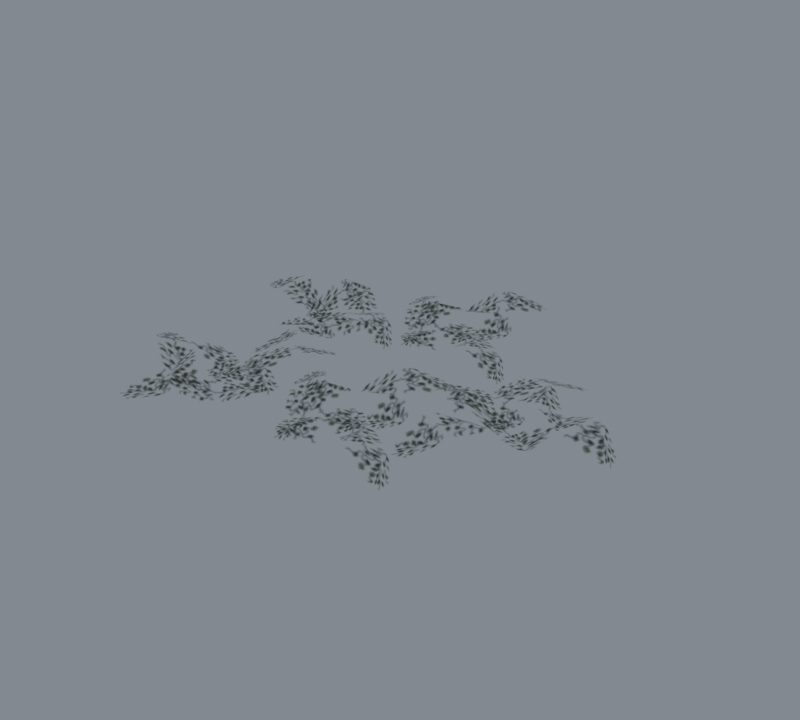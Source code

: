 # Source: import.blend  (saved by Blender 5.2.45; exported with 4.5.12 LTS)
import bpy
from mathutils import Matrix  # noqa: F401  (used for matrix-valued properties, if any)

bpy.ops.wm.read_factory_settings(use_empty=True)
scene = bpy.context.scene
scene.name = 'Beer01'

# ---- collections
col_collection = bpy.data.collections.new('Collection'); scene.collection.children.link(col_collection)

# ---- images (referenced by path relative to the original .blend; pixels are not part of the script)
import os
ASSET_DIR = os.environ.get("B2B_ASSET_DIR", "")  # directory of the original .blend (textures are referenced by path, not embedded)
HERE = os.path.dirname(os.path.abspath(__file__))  # packed textures are extracted next to this script under _unpacked/

def load_image(name, relpath, width, height, colorspace="sRGB"):
    """Load a texture the original file referenced (path relative to the .blend, or extracted next to this script)."""
    p = next((c for c in (os.path.join(HERE, relpath), os.path.join(ASSET_DIR, relpath)) if relpath and os.path.exists(c)), "")
    if p:
        img = bpy.data.images.load(p, check_existing=True)
        img.name = name
    else:  # same state as the original file: an image datablock whose file is absent (Cycles renders it pink)
        img = bpy.data.images.new(name, width, height)
        img.source = "FILE"
        img.filepath = "//" + (relpath or name)
    img.colorspace_settings.name = colorspace
    return img
img_tree_08_tga = load_image('tree_08.tga', '_unpacked/tree_08.a8b62638.tga', 32, 32, 'sRGB')

# ---- materials (node trees are filled in below, after node groups)
mat_tree_08_tga = bpy.data.materials.new('tree_08.tga')
mat_tree_08_tga.diffuse_color = (0.8978, 0.5836, 0.9117, 1.0)

# ---- material node trees
mat_tree_08_tga.use_nodes = True; mat_tree_08_tga.node_tree.nodes.clear()
_N = mat_tree_08_tga.node_tree.nodes; _L = mat_tree_08_tga.node_tree.links
n0 = _N.new('ShaderNodeBsdfPrincipled'); n0.name = 'Principled BSDF'; n0.location = (-200, 100)
n0.inputs[10].default_value = 0.005
n1 = _N.new('ShaderNodeOutputMaterial'); n1.name = 'Material Output'; n1.location = (200, 100)
n2 = _N.new('ShaderNodeTexImage'); n2.name = 'Image Texture'; n2.location = (-600, 100)
n2.image = img_tree_08_tga
_L.new(n0.outputs[0], n1.inputs[0])
_L.new(n2.outputs[0], n0.inputs[0])
_L.new(n2.outputs[1], n0.inputs[4])
n1.is_active_output = True

# ---- world
world_world = bpy.data.worlds.new('World'); scene.world = world_world
world_world.use_nodes = True; world_world.node_tree.nodes.clear()
_N = world_world.node_tree.nodes; _L = world_world.node_tree.links
n0 = _N.new('ShaderNodeOutputWorld'); n0.name = 'World Output'; n0.location = (200, 100)
n1 = _N.new('ShaderNodeBackground'); n1.name = 'Background'; n1.location = (-200, 100)
n1.inputs[0].default_value = (0.32, 0.36, 0.4, 1.0)
n1.inputs[1].default_value = 0.7
_L.new(n1.outputs[0], n0.inputs[0])
n0.is_active_output = True
world_world.color = (0.05088, 0.05088, 0.05088)
world_world.sun_shadow_jitter_overblur = 0.0

# ---- meshes
me_grass01 = bpy.data.meshes.new('Grass01')
me_grass01.from_pydata([(-46.32, 74.65, 2.673), (-14.8, 99.36, 7.264), (-39.77, 134.6, 24.15), (-66.18, 102.9, 14.4), (-71.11, 163.8, 7.084), (-88.05, 152.2, 2.439), (-23.04, 40.43, 14.66), (12.22, 61.29, 3.041), (-30.9, 152.1, 3.041), (-5.198, 130.5, 20.46), (18.25, 157.3, 12.75), (-7.647, 190.5, 24.15), (43.71, 205.0, 2.872), (31.51, 215.5, 6.65), (-64.75, 129.7, 14.4), (-30.88, 102.2, 3.5), (28.26, 111.4, 8.094), (8.955, 83.85, -0.5449), (44.63, 51.6, 24.15), (69.49, 85.42, 14.66), (88.41, 36.28, 6.887), (98.58, 51.38, 2.636), (-0.4505, 131.4, 6.713), (-26.39, 95.7, 9.437), (31.39, 108.1, 2.775), (3.671, 121.5, 0.5637), (-10.43, 91.51, 11.84), (9.169, 58.64, 28.38), (-27.26, 44.18, 12.17), (-2.141, 32.47, 12.17), (47.4, 142.1, 3.5), (10.51, 164.8, 21.99), (91.48, 33.56, 2.673), (123.5, 9.52, 7.264), (151.1, 42.76, 24.15), (113.6, 60.05, 14.4), (171.2, 80.59, 7.084), (155.6, 93.95, 2.439), (64.45, 2.227, 14.66), (93.72, -26.43, 3.041), (170.3, 38.72, 3.041), (156.1, 8.311, 20.46), (188.1, -7.404, 12.75), (213.4, 26.21, 24.15), (240.7, -19.66, 2.872), (247.7, -5.152, 6.65), (139.9, 65.61, 14.4), (122.1, 25.77, 3.5), (146.2, -28.98, 8.094), (114.7, -17.44, -0.5449), (92.75, -60.25, 24.15), (131.9, -75.51, 14.66), (89.28, -106.5, 6.887), (106.5, -112.4, 2.636), (158.2, 3.953, 6.713), (117.0, 19.76, 9.437), (143.9, -32.84, 2.775), (149.7, -2.593, 0.5637), (117.1, 3.265, 11.84), (90.37, -24.18, 28.38), (66.98, 7.266, 12.17), (62.16, -20.03, 12.17), (180.9, -39.51, 3.5), (193.2, 1.998, 21.99), (-74.99, -145.3, 2.673), (-102.4, -116.0, 7.264), (-135.3, -144.0, 24.15), (-101.4, -167.5, 14.4), (-161.6, -177.7, 7.084), (-148.6, -193.6, 2.439), (-42.93, -119.1, 14.66), (-66.78, -85.79, 3.041), (-153.5, -136.7, 3.041), (-134.3, -109.2, 20.46), (-163.0, -88.15, 12.75), (-193.8, -116.8, 24.15), (-212.7, -66.95, 2.872), (-222.1, -80.02, 6.65), (-128.2, -168.4, 14.4), (-103.8, -132.3, 3.5), (-118.1, -74.17, 8.094), (-88.98, -91.01, -0.5449), (-59.95, -52.66, 24.15), (-95.82, -30.84, 14.66), (-48.51, -7.713, 6.887), (-64.44, 1.108, 2.636), (-135.5, -104.5, 6.713), (-97.69, -127.2, 9.437), (-115.1, -70.77, 2.775), (-126.0, -99.55, 0.5637), (-94.92, -111.0, 11.84), (-63.88, -88.6, 28.38), (-46.3, -123.6, 12.17), (-36.82, -97.58, 12.17), (-150.3, -57.78, 3.5), (-169.7, -96.51, 21.99), (-16.73, -123.2, 2.673), (14.79, -98.49, 7.264), (-10.18, -63.24, 24.15), (-36.59, -95.0, 14.4), (-41.52, -34.06, 7.084), (-58.46, -45.61, 2.439), (6.546, -157.4, 14.66), (41.81, -136.6, 3.041), (-1.312, -45.73, 3.041), (24.39, -67.31, 20.46), (47.84, -40.51, 12.75), (21.94, -7.303, 24.15), (73.29, 7.122, 2.872), (61.1, 17.65, 6.65), (-35.16, -68.18, 14.4), (-1.29, -95.68, 3.5), (57.85, -86.5, 8.094), (38.54, -114.0, -0.5449), (74.22, -146.3, 24.15), (99.08, -112.4, 14.66), (118.0, -161.6, 6.887), (128.2, -146.5, 2.636), (29.14, -66.43, 6.713), (3.202, -102.2, 9.437), (60.98, -89.76, 2.775), (33.26, -76.34, 0.5637), (19.16, -106.3, 11.84), (38.76, -139.2, 28.38), (2.333, -153.7, 12.17), (27.45, -165.4, 12.17), (76.99, -55.77, 3.5), (40.1, -33.08, 21.99), (-91.17, 99.86, 2.673), (-112.3, 65.86, 7.264), (-76.82, 41.28, 24.15), (-62.86, 80.16, 14.4), (-37.38, 24.58, 7.084), (-25.42, 41.23, 2.439), (-124.7, 124.1, 14.66), (-150.7, 92.4, 3.041), (-79.16, 21.8, 3.041), (-110.7, 33.28, 20.46), (-123.6, 0.0798, 12.75), (-87.87, -22.27, 24.15), (-131.2, -53.39, 2.872), (-116.1, -59.11, 6.65), (-55.03, 54.46, 14.4), (-96.27, 68.72, 3.5), (-148.7, 39.87, 8.094), (-140.0, 72.31, -0.5449), (-184.5, 90.42, 24.15), (-196.3, 50.13, 14.66), (-230.9, 89.84, 6.887), (-235.3, 72.17, 2.636), (-114.9, 30.83, 6.713), (-102.7, 73.27, 9.437), (-152.8, 41.87, 2.775), (-122.1, 38.73, 0.5637), (-119.1, 71.75, 11.84), (-148.8, 95.93, 28.38), (-119.5, 122.0, 12.17), (-147.1, 124.4, 12.17), (-156.2, 4.451, 3.5), (-113.7, -4.258, 21.99)], [], [(0, 1, 2), (2, 3, 0), (3, 2, 4), (4, 5, 3), (6, 7, 1), (1, 0, 6), (8, 9, 10), (10, 11, 8), (11, 10, 12), (12, 13, 11), (14, 15, 9), (9, 8, 14), (16, 17, 18), (18, 19, 16), (19, 18, 20), (20, 21, 19), (22, 23, 17), (17, 16, 22), (24, 25, 26), (26, 27, 24), (27, 26, 28), (28, 29, 27), (30, 31, 25), (25, 24, 30), (32, 33, 34), (34, 35, 32), (35, 34, 36), (36, 37, 35), (38, 39, 33), (33, 32, 38), (40, 41, 42), (42, 43, 40), (43, 42, 44), (44, 45, 43), (46, 47, 41), (41, 40, 46), (48, 49, 50), (50, 51, 48), (51, 50, 52), (52, 53, 51), (54, 55, 49), (49, 48, 54), (56, 57, 58), (58, 59, 56), (59, 58, 60), (60, 61, 59), (62, 63, 57), (57, 56, 62), (64, 65, 66), (66, 67, 64), (67, 66, 68), (68, 69, 67), (70, 71, 65), (65, 64, 70), (72, 73, 74), (74, 75, 72), (75, 74, 76), (76, 77, 75), (78, 79, 73), (73, 72, 78), (80, 81, 82), (82, 83, 80), (83, 82, 84), (84, 85, 83), (86, 87, 81), (81, 80, 86), (88, 89, 90), (90, 91, 88), (91, 90, 92), (92, 93, 91), (94, 95, 89), (89, 88, 94), (96, 97, 98), (98, 99, 96), (99, 98, 100), (100, 101, 99), (102, 103, 97), (97, 96, 102), (104, 105, 106), (106, 107, 104), (107, 106, 108), (108, 109, 107), (110, 111, 105), (105, 104, 110), (112, 113, 114), (114, 115, 112), (115, 114, 116), (116, 117, 115), (118, 119, 113), (113, 112, 118), (120, 121, 122), (122, 123, 120), (123, 122, 124), (124, 125, 123), (126, 127, 121), (121, 120, 126), (128, 129, 130), (130, 131, 128), (131, 130, 132), (132, 133, 131), (134, 135, 129), (129, 128, 134), (136, 137, 138), (138, 139, 136), (139, 138, 140), (140, 141, 139), (142, 143, 137), (137, 136, 142), (144, 145, 146), (146, 147, 144), (147, 146, 148), (148, 149, 147), (150, 151, 145), (145, 144, 150), (152, 153, 154), (154, 155, 152), (155, 154, 156), (156, 157, 155), (158, 159, 153), (153, 152, 158)])
me_grass01.polygons.foreach_set('use_smooth', [True] * 120)
_uv = me_grass01.uv_layers.new(name='Float2')
_uv.uv.foreach_set('vector', [0.0, 0.0, 1.0, 0.0, 1.0, 1.0, 1.0, 1.0, 0.0, 1.0, 0.0, 0.0, 0.0, 0.0, 1.0, 0.0, 1.0, 1.0, 1.0, 1.0, 0.0, 1.0, 0.0, 0.0, 0.0, 0.0, 1.0, 0.0, 1.0, 1.0, 1.0, 1.0, 0.0, 1.0, 0.0, 0.0, 0.0, 0.0, 1.0, 0.0, 1.0, 1.0, 1.0, 1.0, 0.0, 1.0, 0.0, 0.0, 0.0, 0.0, 1.0, 0.0, 1.0, 1.0, 1.0, 1.0, 0.0, 1.0, 0.0, 0.0, 0.0, 0.0, 1.0, 0.0, 1.0, 1.0, 1.0, 1.0, 0.0, 1.0, 0.0, 0.0, 0.0, 0.0, 1.0, 0.0, 1.0, 1.0, 1.0, 1.0, 0.0, 1.0, 0.0, 0.0, 0.0, 0.0, 1.0, 0.0, 1.0, 1.0, 1.0, 1.0, 0.0, 1.0, 0.0, 0.0, 0.0, 0.0, 1.0, 0.0, 1.0, 1.0, 1.0, 1.0, 0.0, 1.0, 0.0, 0.0, 0.0, 0.0, 1.0, 0.0, 1.0, 1.0, 1.0, 1.0, 0.0, 1.0, 0.0, 0.0, 0.0, 0.0, 1.0, 0.0, 1.0, 1.0, 1.0, 1.0, 0.0, 1.0, 0.0, 0.0, 0.0, 0.0, 1.0, 0.0, 1.0, 1.0, 1.0, 1.0, 0.0, 1.0, 0.0, 0.0, 0.0, 0.0, 1.0, 0.0, 1.0, 1.0, 1.0, 1.0, 0.0, 1.0, 0.0, 0.0, 0.0, 0.0, 1.0, 0.0, 1.0, 1.0, 1.0, 1.0, 0.0, 1.0, 0.0, 0.0, 0.0, 0.0, 1.0, 0.0, 1.0, 1.0, 1.0, 1.0, 0.0, 1.0, 0.0, 0.0, 0.0, 0.0, 1.0, 0.0, 1.0, 1.0, 1.0, 1.0, 0.0, 1.0, 0.0, 0.0, 0.0, 0.0, 1.0, 0.0, 1.0, 1.0, 1.0, 1.0, 0.0, 1.0, 0.0, 0.0, 0.0, 0.0, 1.0, 0.0, 1.0, 1.0, 1.0, 1.0, 0.0, 1.0, 0.0, 0.0, 0.0, 0.0, 1.0, 0.0, 1.0, 1.0, 1.0, 1.0, 0.0, 1.0, 0.0, 0.0, 0.0, 0.0, 1.0, 0.0, 1.0, 1.0, 1.0, 1.0, 0.0, 1.0, 0.0, 0.0, 0.0, 0.0, 1.0, 0.0, 1.0, 1.0, 1.0, 1.0, 0.0, 1.0, 0.0, 0.0, 0.0, 0.0, 1.0, 0.0, 1.0, 1.0, 1.0, 1.0, 0.0, 1.0, 0.0, 0.0, 0.0, 0.0, 1.0, 0.0, 1.0, 1.0, 1.0, 1.0, 0.0, 1.0, 0.0, 0.0, 0.0, 0.0, 1.0, 0.0, 1.0, 1.0, 1.0, 1.0, 0.0, 1.0, 0.0, 0.0, 0.0, 0.0, 1.0, 0.0, 1.0, 1.0, 1.0, 1.0, 0.0, 1.0, 0.0, 0.0, 0.0, 0.0, 1.0, 0.0, 1.0, 1.0, 1.0, 1.0, 0.0, 1.0, 0.0, 0.0, 0.0, 0.0, 1.0, 0.0, 1.0, 1.0, 1.0, 1.0, 0.0, 1.0, 0.0, 0.0, 0.0, 0.0, 1.0, 0.0, 1.0, 1.0, 1.0, 1.0, 0.0, 1.0, 0.0, 0.0, 0.0, 0.0, 1.0, 0.0, 1.0, 1.0, 1.0, 1.0, 0.0, 1.0, 0.0, 0.0, 0.0, 0.0, 1.0, 0.0, 1.0, 1.0, 1.0, 1.0, 0.0, 1.0, 0.0, 0.0, 0.0, 0.0, 1.0, 0.0, 1.0, 1.0, 1.0, 1.0, 0.0, 1.0, 0.0, 0.0, 0.0, 0.0, 1.0, 0.0, 1.0, 1.0, 1.0, 1.0, 0.0, 1.0, 0.0, 0.0, 0.0, 0.0, 1.0, 0.0, 1.0, 1.0, 1.0, 1.0, 0.0, 1.0, 0.0, 0.0, 0.0, 0.0, 1.0, 0.0, 1.0, 1.0, 1.0, 1.0, 0.0, 1.0, 0.0, 0.0, 0.0, 0.0, 1.0, 0.0, 1.0, 1.0, 1.0, 1.0, 0.0, 1.0, 0.0, 0.0, 0.0, 0.0, 1.0, 0.0, 1.0, 1.0, 1.0, 1.0, 0.0, 1.0, 0.0, 0.0, 0.0, 0.0, 1.0, 0.0, 1.0, 1.0, 1.0, 1.0, 0.0, 1.0, 0.0, 0.0, 0.0, 0.0, 1.0, 0.0, 1.0, 1.0, 1.0, 1.0, 0.0, 1.0, 0.0, 0.0, 0.0, 0.0, 1.0, 0.0, 1.0, 1.0, 1.0, 1.0, 0.0, 1.0, 0.0, 0.0, 0.0, 0.0, 1.0, 0.0, 1.0, 1.0, 1.0, 1.0, 0.0, 1.0, 0.0, 0.0, 0.0, 0.0, 1.0, 0.0, 1.0, 1.0, 1.0, 1.0, 0.0, 1.0, 0.0, 0.0, 0.0, 0.0, 1.0, 0.0, 1.0, 1.0, 1.0, 1.0, 0.0, 1.0, 0.0, 0.0, 0.0, 0.0, 1.0, 0.0, 1.0, 1.0, 1.0, 1.0, 0.0, 1.0, 0.0, 0.0, 0.0, 0.0, 1.0, 0.0, 1.0, 1.0, 1.0, 1.0, 0.0, 1.0, 0.0, 0.0, 0.0, 0.0, 1.0, 0.0, 1.0, 1.0, 1.0, 1.0, 0.0, 1.0, 0.0, 0.0, 0.0, 0.0, 1.0, 0.0, 1.0, 1.0, 1.0, 1.0, 0.0, 1.0, 0.0, 0.0, 0.0, 0.0, 1.0, 0.0, 1.0, 1.0, 1.0, 1.0, 0.0, 1.0, 0.0, 0.0, 0.0, 0.0, 1.0, 0.0, 1.0, 1.0, 1.0, 1.0, 0.0, 1.0, 0.0, 0.0, 0.0, 0.0, 1.0, 0.0, 1.0, 1.0, 1.0, 1.0, 0.0, 1.0, 0.0, 0.0, 0.0, 0.0, 1.0, 0.0, 1.0, 1.0, 1.0, 1.0, 0.0, 1.0, 0.0, 0.0, 0.0, 0.0, 1.0, 0.0, 1.0, 1.0, 1.0, 1.0, 0.0, 1.0, 0.0, 0.0, 0.0, 0.0, 1.0, 0.0, 1.0, 1.0, 1.0, 1.0, 0.0, 1.0, 0.0, 0.0, 0.0, 0.0, 1.0, 0.0, 1.0, 1.0, 1.0, 1.0, 0.0, 1.0, 0.0, 0.0, 0.0, 0.0, 1.0, 0.0, 1.0, 1.0, 1.0, 1.0, 0.0, 1.0, 0.0, 0.0, 0.0, 0.0, 1.0, 0.0, 1.0, 1.0, 1.0, 1.0, 0.0, 1.0, 0.0, 0.0, 0.0, 0.0, 1.0, 0.0, 1.0, 1.0, 1.0, 1.0, 0.0, 1.0, 0.0, 0.0, 0.0, 0.0, 1.0, 0.0, 1.0, 1.0, 1.0, 1.0, 0.0, 1.0, 0.0, 0.0, 0.0, 0.0, 1.0, 0.0, 1.0, 1.0, 1.0, 1.0, 0.0, 1.0, 0.0, 0.0, 0.0, 0.0, 1.0, 0.0, 1.0, 1.0, 1.0, 1.0, 0.0, 1.0, 0.0, 0.0, 0.0, 0.0, 1.0, 0.0, 1.0, 1.0, 1.0, 1.0, 0.0, 1.0, 0.0, 0.0])
me_grass01.materials.append(mat_tree_08_tga)
me_grass01.update()
me_grass01.normals_split_custom_set([tuple(v) for v in zip(*[iter([-0.02011, -0.1862, 0.9823, 0.0503, -0.03802, 0.998, -0.07714, -0.2166, 0.9732, -0.07714, -0.2166, 0.9732, -0.2351, -0.06315, 0.9699, -0.02011, -0.1862, 0.9823, -0.2351, -0.06315, 0.9699, -0.07714, -0.2166, 0.9732, -0.3712, 0.081, 0.925, -0.3712, 0.081, 0.925, -0.3186, 0.08749, 0.9438, -0.2351, -0.06315, 0.9699, 0.003092, 0.124, 0.9923, 0.2671, 0.08309, 0.9601, 0.0503, -0.03802, 0.998, 0.0503, -0.03802, 0.998, -0.02011, -0.1862, 0.9823, 0.003092, 0.124, 0.9923, -0.1648, 0.2168, 0.9622, -0.1479, 0.204, 0.9677, 0.01262, 0.004789, 0.9999, 0.01262, 0.004789, 0.9999, 0.216, -0.1212, 0.9688, -0.1648, 0.2168, 0.9622, 0.216, -0.1212, 0.9688, 0.01262, 0.004789, 0.9999, 0.3742, 0.03478, 0.9267, 0.3742, 0.03478, 0.9267, 0.361, 0.08489, 0.9287, 0.216, -0.1212, 0.9688, -0.102, 0.05931, 0.993, -0.08373, -0.4545, 0.8868, -0.1479, 0.204, 0.9677, -0.1479, 0.204, 0.9677, -0.1648, 0.2168, 0.9622, -0.102, 0.05931, 0.993, -0.2342, 0.0593, 0.9704, -0.1573, -0.0679, 0.9852, -0.04835, 0.1245, 0.991, -0.04835, 0.1245, 0.991, 0.2592, 0.08772, 0.9618, -0.2342, 0.0593, 0.9704, 0.2592, 0.08772, 0.9618, -0.04835, 0.1245, 0.991, 0.3742, -0.002588, 0.9273, 0.3742, -0.002588, 0.9273, 0.3835, 0.001561, 0.9235, 0.2592, 0.08772, 0.9618, 0.03351, -0.1443, 0.989, 0.2392, -0.1001, 0.9658, -0.1573, -0.0679, 0.9852, -0.1573, -0.0679, 0.9852, -0.2342, 0.0593, 0.9704, 0.03351, -0.1443, 0.989, 0.006103, 0.2676, 0.9635, 0.0574, -0.04489, 0.9973, -0.1261, 0.3257, 0.937, -0.1261, 0.3257, 0.937, -0.2399, 0.06449, 0.9687, 0.006103, 0.2676, 0.9635, -0.2399, 0.06449, 0.9687, -0.1261, 0.3257, 0.937, -0.3523, -0.1484, 0.9241, -0.3523, -0.1484, 0.9241, -0.2089, -0.448, 0.8693, -0.2399, 0.06449, 0.9687, 0.04341, -0.231, 0.972, 0.1568, -0.4582, 0.8749, 0.0574, -0.04489, 0.9973, 0.0574, -0.04489, 0.9973, 0.006103, 0.2676, 0.9635, 0.04341, -0.231, 0.972, -0.1851, -0.02878, 0.9823, -0.02372, -0.0584, 0.998, -0.2292, 0.01841, 0.9732, -0.2292, 0.01841, 0.9732, -0.1218, 0.2108, 0.9699, -0.1851, -0.02878, 0.9823, -0.1218, 0.2108, 0.9699, -0.2292, 0.01841, 0.9732, -0.01789, 0.3795, 0.925, -0.01789, 0.3795, 0.925, 0.002052, 0.3304, 0.9438, -0.1218, 0.2108, 0.9699, 0.1206, 0.02911, 0.9923, 0.1494, -0.2365, 0.9601, -0.02372, -0.0584, 0.998, -0.02372, -0.0584, 0.998, -0.1851, -0.02878, 0.9823, 0.1206, 0.02911, 0.9923, 0.1668, 0.2153, 0.9622, 0.1587, 0.1956, 0.9678, 0.007905, -0.0109, 0.9999, 0.007905, -0.0109, 0.9999, -0.0611, -0.24, 0.9688, 0.1668, 0.2153, 0.9622, -0.0611, -0.24, 0.9688, 0.007905, -0.0109, 0.9999, 0.1305, -0.3524, 0.9267, 0.1305, -0.3524, 0.9267, 0.1754, -0.3267, 0.9287, -0.0611, -0.24, 0.9688, 0.03088, 0.1139, 0.993, -0.4607, -0.03676, 0.8868, 0.1587, 0.1956, 0.9678, 0.1587, 0.1956, 0.9678, 0.1668, 0.2153, 0.9622, 0.03088, 0.1139, 0.993, -0.003437, 0.2416, 0.9704, -0.1063, 0.1343, 0.9852, 0.1077, 0.07898, 0.991, 0.1077, 0.07898, 0.991, 0.1518, -0.2276, 0.9618, -0.003437, 0.2416, 0.9704, 0.1518, -0.2276, 0.9618, 0.1077, 0.07898, 0.991, 0.09434, -0.3621, 0.9273, 0.09434, -0.3621, 0.9273, 0.1008, -0.37, 0.9235, 0.1518, -0.2276, 0.9618, -0.1307, -0.06971, 0.989, -0.03472, -0.257, 0.9658, -0.1063, 0.1343, 0.9852, -0.1063, 0.1343, 0.9852, -0.003437, 0.2416, 0.9704, -0.1307, -0.06971, 0.989, 0.2601, 0.06339, 0.9635, -0.0285, -0.0671, 0.9973, 0.2819, 0.2061, 0.937, 0.2819, 0.2061, 0.937, 0.0002122, 0.2484, 0.9687, 0.2601, 0.06339, 0.9635, 0.0002122, 0.2484, 0.9687, 0.2819, 0.2061, 0.937, -0.2345, 0.3019, 0.9241, -0.2345, 0.3019, 0.9241, -0.4868, 0.08584, 0.8693, 0.0002122, 0.2484, 0.9687, -0.2119, -0.1017, 0.972, -0.402, -0.27, 0.8749, -0.0285, -0.0671, 0.9973, -0.0285, -0.0671, 0.9973, 0.2601, 0.06339, 0.9635, -0.2119, -0.1017, 0.972, 0.1873, -0.003815, 0.9823, 0.03354, 0.05341, 0.998, 0.2225, -0.05791, 0.9732, 0.2225, -0.05791, 0.9732, 0.08342, -0.2287, 0.9699, 0.1873, -0.003815, 0.9823, 0.08342, -0.2287, 0.9699, 0.2225, -0.05791, 0.9732, -0.0483, -0.3769, 0.925, -0.0483, -0.3769, 0.925, -0.05939, -0.325, 0.9438, 0.08342, -0.2287, 0.9699, -0.1238, -0.007675, 0.9923, -0.1061, 0.2589, 0.9601, 0.03354, 0.05341, 0.998, 0.03354, 0.05341, 0.998, 0.1873, -0.003815, 0.9823, -0.1238, -0.007675, 0.9923, -0.2017, -0.1831, 0.9622, -0.1903, -0.1651, 0.9677, -0.005895, 0.01211, 0.9999, -0.005895, 0.01211, 0.9999, 0.1019, 0.2258, 0.9688, -0.2017, -0.1831, 0.9622, 0.1019, 0.2258, 0.9688, -0.005895, 0.01211, 0.9999, -0.0673, 0.3697, 0.9267, -0.0673, 0.3697, 0.9267, -0.116, 0.3522, 0.9287, 0.1019, 0.2258, 0.9688, -0.05019, -0.1068, 0.993, 0.4601, -0.04379, 0.8868, -0.1903, -0.1651, 0.9677, -0.1903, -0.1651, 0.9677, -0.2017, -0.1831, 0.9622, -0.05019, -0.1068, 0.993, -0.03857, -0.2385, 0.9704, 0.0813, -0.1508, 0.9852, -0.1198, -0.05908, 0.991, -0.1198, -0.05908, 0.991, -0.11, 0.2505, 0.9618, -0.03857, -0.2385, 0.9704, -0.11, 0.2505, 0.9618, -0.1198, -0.05908, 0.991, -0.03, 0.373, 0.9274, -0.03, 0.373, 0.9274, -0.03498, 0.3819, 0.9235, -0.11, 0.2505, 0.9618, 0.1408, 0.0459, 0.989, 0.07882, 0.2471, 0.9658, 0.0813, -0.1508, 0.9852, 0.0813, -0.1508, 0.9852, -0.03857, -0.2385, 0.9704, 0.1408, 0.0459, 0.989, -0.2671, -0.0172, 0.9635, 0.03968, 0.0611, 0.9973, -0.3134, -0.154, 0.937, -0.3134, -0.154, 0.937, -0.04341, -0.2446, 0.9687, -0.2671, -0.0172, 0.9635, -0.04341, -0.2446, 0.9687, -0.3134, -0.154, 0.937, 0.1785, -0.338, 0.9241, 0.1785, -0.338, 0.9241, 0.4645, -0.1691, 0.8693, -0.04341, -0.2446, 0.9687, 0.2264, 0.06341, 0.972, 0.4428, 0.1961, 0.8749, 0.03968, 0.0611, 0.9973, 0.03968, 0.0611, 0.9973, -0.2671, -0.0172, 0.9635, 0.2264, 0.06341, 0.972, -0.02011, -0.1862, 0.9823, 0.0503, -0.03802, 0.998, -0.07714, -0.2166, 0.9732, -0.07714, -0.2166, 0.9732, -0.2351, -0.06315, 0.9699, -0.02011, -0.1862, 0.9823, -0.2351, -0.06315, 0.9699, -0.07714, -0.2166, 0.9732, -0.3712, 0.081, 0.925, -0.3712, 0.081, 0.925, -0.3186, 0.08749, 0.9438, -0.2351, -0.06315, 0.9699, 0.003092, 0.124, 0.9923, 0.2671, 0.08309, 0.9601, 0.0503, -0.03802, 0.998, 0.0503, -0.03802, 0.998, -0.02011, -0.1862, 0.9823, 0.003092, 0.124, 0.9923, -0.1648, 0.2168, 0.9622, -0.1479, 0.204, 0.9677, 0.01262, 0.004788, 0.9999, 0.01262, 0.004788, 0.9999, 0.216, -0.1212, 0.9688, -0.1648, 0.2168, 0.9622, 0.216, -0.1212, 0.9688, 0.01262, 0.004788, 0.9999, 0.3742, 0.03478, 0.9267, 0.3742, 0.03478, 0.9267, 0.361, 0.08489, 0.9287, 0.216, -0.1212, 0.9688, -0.102, 0.05931, 0.993, -0.08373, -0.4545, 0.8868, -0.1479, 0.204, 0.9677, -0.1479, 0.204, 0.9677, -0.1648, 0.2168, 0.9622, -0.102, 0.05931, 0.993, -0.2342, 0.0593, 0.9704, -0.1573, -0.0679, 0.9852, -0.04835, 0.1245, 0.991, -0.04835, 0.1245, 0.991, 0.2592, 0.08772, 0.9618, -0.2342, 0.0593, 0.9704, 0.2592, 0.08772, 0.9618, -0.04835, 0.1245, 0.991, 0.3741, -0.002622, 0.9274, 0.3741, -0.002622, 0.9274, 0.3835, 0.001562, 0.9235, 0.2592, 0.08772, 0.9618, 0.03351, -0.1443, 0.989, 0.2392, -0.1001, 0.9658, -0.1573, -0.0679, 0.9852, -0.1573, -0.0679, 0.9852, -0.2342, 0.0593, 0.9704, 0.03351, -0.1443, 0.989, 0.006103, 0.2676, 0.9635, 0.0574, -0.04489, 0.9973, -0.1261, 0.3257, 0.937, -0.1261, 0.3257, 0.937, -0.2399, 0.06449, 0.9687, 0.006103, 0.2676, 0.9635, -0.2399, 0.06449, 0.9687, -0.1261, 0.3257, 0.937, -0.3523, -0.1484, 0.9241, -0.3523, -0.1484, 0.9241, -0.2089, -0.448, 0.8693, -0.2399, 0.06449, 0.9687, 0.04341, -0.231, 0.972, 0.1568, -0.4582, 0.8749, 0.0574, -0.04489, 0.9973, 0.0574, -0.04489, 0.9973, 0.006103, 0.2676, 0.9635, 0.04341, -0.231, 0.972, -0.04479, 0.1819, 0.9823, -0.06032, 0.01854, 0.998, -0.001648, 0.2299, 0.9732, -0.001648, 0.2299, 0.9732, 0.1993, 0.1397, 0.9699, -0.04479, 0.1819, 0.9823, 0.1993, 0.1397, 0.9699, -0.001648, 0.2299, 0.9732, 0.3765, 0.05091, 0.925, 0.3765, 0.05091, 0.925, 0.3293, 0.02675, 0.9438, 0.1993, 0.1397, 0.9699, 0.03951, -0.1176, 0.9923, -0.2226, -0.1694, 0.9601, -0.06032, 0.01854, 0.998, -0.06032, 0.01854, 0.998, -0.04479, 0.1819, 0.9823, 0.03951, -0.1176, 0.9923, 0.2291, -0.1474, 0.9622, 0.2087, -0.1411, 0.9677, -0.01021, -0.008798, 0.9999, -0.01021, -0.008798, 0.9999, -0.2445, 0.04003, 0.9688, 0.2291, -0.1474, 0.9622, -0.2445, 0.04003, 0.9688, -0.01021, -0.008798, 0.9999, -0.3397, -0.1607, 0.9267, -0.3397, -0.1607, 0.9267, -0.3102, -0.2032, 0.9287, -0.2445, 0.04003, 0.9688, 0.1161, -0.0208, 0.993, -0.07677, 0.4557, 0.8868, 0.2087, -0.1411, 0.9677, 0.2087, -0.1411, 0.9677, 0.2291, -0.1474, 0.9622, 0.1161, -0.0208, 0.993, 0.2404, 0.02443, 0.9704, 0.1246, 0.1176, 0.9852, 0.08807, -0.1004, 0.991, 0.08807, -0.1004, 0.991, -0.2135, -0.1711, 0.9618, 0.2404, 0.02443, 0.9704, -0.2135, -0.1711, 0.9618, 0.08807, -0.1004, 0.991, -0.3525, -0.1255, 0.9274, -0.3525, -0.1255, 0.9274, -0.3598, -0.1326, 0.9235, -0.2135, -0.1711, 0.9618, -0.08081, 0.1241, 0.989, -0.259, 0.01219, 0.9658, 0.1246, 0.1176, 0.9852, 0.1246, 0.1176, 0.9852, 0.2404, 0.02443, 0.9704, -0.08081, 0.1241, 0.989, 0.0858, -0.2536, 0.9635, -0.0693, 0.02259, 0.9973, 0.2299, -0.2629, 0.937, 0.2299, -0.2629, 0.937, 0.2475, 0.02139, 0.9687, 0.0858, -0.2536, 0.9635, 0.2475, 0.02139, 0.9687, 0.2299, -0.2629, 0.937, 0.2803, 0.2599, 0.9241, 0.2803, 0.2599, 0.9241, 0.04308, 0.4925, 0.8693, 0.2475, 0.02139, 0.9687, -0.1198, 0.2022, 0.972, -0.304, 0.3769, 0.8749, -0.0693, 0.02259, 0.9973, -0.0693, 0.02259, 0.9973, 0.0858, -0.2536, 0.9635, -0.1198, 0.2022, 0.972])] * 3)])
arm_grass01_skeleton = bpy.data.armatures.new('Grass01_skeleton')  # bones are not reproduced

# ---- objects
ob_grass01_skeleton = bpy.data.objects.new('Grass01_skeleton', arm_grass01_skeleton)
ob_grass01 = bpy.data.objects.new('Grass01', me_grass01)

# ---- transforms, parenting, visibility, modifiers, constraints
ob_grass01_skeleton.location = (0.0, 0.0, 0.0)
ob_grass01_skeleton.show_in_front = True
ob_grass01.parent = ob_grass01_skeleton
ob_grass01.location = (0.0, 0.0, 0.0)
_vg = ob_grass01.vertex_groups.new(name='QuadPatch01')
_vg.add([0, 1, 2, 3, 4, 5, 6, 7, 8, 9, 10, 11, 12, 13, 14, 15, 16, 17, 18, 19, 20, 21, 22, 23, 24, 25, 26, 27, 28, 29, 30, 31], 1.0, 'REPLACE')
_vg = ob_grass01.vertex_groups.new(name='QuadPatch02')
_vg.add([32, 33, 34, 35, 36, 37, 38, 39, 40, 41, 42, 43, 44, 45, 46, 47, 48, 49, 50, 51, 52, 53, 54, 55, 56, 57, 58, 59, 60, 61, 62, 63], 1.0, 'REPLACE')
_vg = ob_grass01.vertex_groups.new(name='QuadPatch03')
_vg.add([64, 65, 66, 67, 68, 69, 70, 71, 72, 73, 74, 75, 76, 77, 78, 79, 80, 81, 82, 83, 84, 85, 86, 87, 88, 89, 90, 91, 92, 93, 94, 95], 1.0, 'REPLACE')
_vg = ob_grass01.vertex_groups.new(name='QuadPatch04')
_vg.add([96, 97, 98, 99, 100, 101, 102, 103, 104, 105, 106, 107, 108, 109, 110, 111, 112, 113, 114, 115, 116, 117, 118, 119, 120, 121, 122, 123, 124, 125, 126, 127], 1.0, 'REPLACE')
_vg = ob_grass01.vertex_groups.new(name='QuadPatch05')
_vg.add([128, 129, 130, 131, 132, 133, 134, 135, 136, 137, 138, 139, 140, 141, 142, 143, 144, 145, 146, 147, 148, 149, 150, 151, 152, 153, 154, 155, 156, 157, 158, 159], 1.0, 'REPLACE')
_m = ob_grass01.modifiers.new('Armature', 'ARMATURE')
_m.object = ob_grass01_skeleton

# ---- collection membership
scene.collection.objects.link(ob_grass01_skeleton)
scene.collection.objects.link(ob_grass01)

# ---- scene / render settings (as saved in the file)
scene.frame_start = 0; scene.frame_end = 0; scene.frame_set(0)
scene.render.engine = 'CYCLES'
scene.render.resolution_x = 400
scene.render.resolution_y = 360
scene.render.film_transparent = True
scene.render.bake_bias = 0.0
scene.render.bake_samples = 0
scene.render.compositor_device = 'GPU'
scene.cycles.samples = 8
scene.eevee.use_volume_custom_range = False
scene.eevee.fast_gi_thickness_near = 0.1
scene.eevee.fast_gi_thickness_far = 0.0
scene.eevee.ray_tracing_options.screen_trace_thickness = 0.1
scene.view_settings.view_transform = 'Standard'
bpy.context.view_layer.update()

# ---- added for rendering (the .blend has no active camera): camera
cam_auto = bpy.data.cameras.new('AutoCamera')
cam_auto.lens = 50.0
cam_auto.sensor_width = 36.0
cam_auto.clip_end = 10288.3
ob_auto_camera = bpy.data.objects.new('AutoCamera', cam_auto)
scene.collection.objects.link(ob_auto_camera)
ob_auto_camera.location = (592.421, -692.524, 482.9)
ob_auto_camera.rotation_euler = (1.09748, -7.21219e-08, 0.694738)
scene.camera = ob_auto_camera
bpy.context.view_layer.update()
